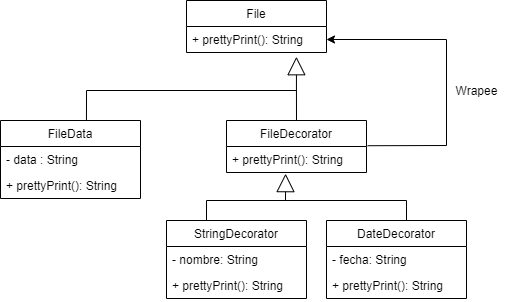

The diagram above was exported from draw.io. Its source (the exported page's mxGraphModel, read from the mxfile embedded in the PNG):
<mxGraphModel dx="889" dy="523" grid="1" gridSize="10" guides="1" tooltips="1" connect="1" arrows="1" fold="1" page="1" pageScale="1" pageWidth="827" pageHeight="1169" math="0" shadow="0">
  <root>
    <mxCell id="0" />
    <mxCell id="1" parent="0" />
    <mxCell id="zOCOWNRu03dEmYsTaWxG-165" value="File" style="swimlane;fontStyle=0;childLayout=stackLayout;horizontal=1;startSize=26;fillColor=none;horizontalStack=0;resizeParent=1;resizeParentMax=0;resizeLast=0;collapsible=1;marginBottom=0;" vertex="1" parent="1">
      <mxGeometry x="460" y="170" width="140" height="52" as="geometry" />
    </mxCell>
    <mxCell id="zOCOWNRu03dEmYsTaWxG-166" value="+ prettyPrint(): String" style="text;strokeColor=none;fillColor=none;align=left;verticalAlign=top;spacingLeft=4;spacingRight=4;overflow=hidden;rotatable=0;points=[[0,0.5],[1,0.5]];portConstraint=eastwest;" vertex="1" parent="zOCOWNRu03dEmYsTaWxG-165">
      <mxGeometry y="26" width="140" height="26" as="geometry" />
    </mxCell>
    <mxCell id="zOCOWNRu03dEmYsTaWxG-169" value="FileData" style="swimlane;fontStyle=0;childLayout=stackLayout;horizontal=1;startSize=26;fillColor=none;horizontalStack=0;resizeParent=1;resizeParentMax=0;resizeLast=0;collapsible=1;marginBottom=0;" vertex="1" parent="1">
      <mxGeometry x="274" y="290" width="140" height="78" as="geometry" />
    </mxCell>
    <mxCell id="zOCOWNRu03dEmYsTaWxG-170" value="- data : String" style="text;strokeColor=none;fillColor=none;align=left;verticalAlign=top;spacingLeft=4;spacingRight=4;overflow=hidden;rotatable=0;points=[[0,0.5],[1,0.5]];portConstraint=eastwest;" vertex="1" parent="zOCOWNRu03dEmYsTaWxG-169">
      <mxGeometry y="26" width="140" height="26" as="geometry" />
    </mxCell>
    <mxCell id="zOCOWNRu03dEmYsTaWxG-172" value="+ prettyPrint(): String" style="text;strokeColor=none;fillColor=none;align=left;verticalAlign=top;spacingLeft=4;spacingRight=4;overflow=hidden;rotatable=0;points=[[0,0.5],[1,0.5]];portConstraint=eastwest;" vertex="1" parent="zOCOWNRu03dEmYsTaWxG-169">
      <mxGeometry y="52" width="140" height="26" as="geometry" />
    </mxCell>
    <mxCell id="zOCOWNRu03dEmYsTaWxG-173" value="FileDecorator" style="swimlane;fontStyle=0;childLayout=stackLayout;horizontal=1;startSize=26;fillColor=none;horizontalStack=0;resizeParent=1;resizeParentMax=0;resizeLast=0;collapsible=1;marginBottom=0;" vertex="1" parent="1">
      <mxGeometry x="500" y="290" width="140" height="52" as="geometry" />
    </mxCell>
    <mxCell id="zOCOWNRu03dEmYsTaWxG-175" value="+ prettyPrint(): String" style="text;strokeColor=none;fillColor=none;align=left;verticalAlign=top;spacingLeft=4;spacingRight=4;overflow=hidden;rotatable=0;points=[[0,0.5],[1,0.5]];portConstraint=eastwest;" vertex="1" parent="zOCOWNRu03dEmYsTaWxG-173">
      <mxGeometry y="26" width="140" height="26" as="geometry" />
    </mxCell>
    <mxCell id="zOCOWNRu03dEmYsTaWxG-176" value="StringDecorator" style="swimlane;fontStyle=0;childLayout=stackLayout;horizontal=1;startSize=26;fillColor=none;horizontalStack=0;resizeParent=1;resizeParentMax=0;resizeLast=0;collapsible=1;marginBottom=0;" vertex="1" parent="1">
      <mxGeometry x="440" y="390" width="140" height="78" as="geometry" />
    </mxCell>
    <mxCell id="zOCOWNRu03dEmYsTaWxG-177" value="- nombre: String" style="text;strokeColor=none;fillColor=none;align=left;verticalAlign=top;spacingLeft=4;spacingRight=4;overflow=hidden;rotatable=0;points=[[0,0.5],[1,0.5]];portConstraint=eastwest;" vertex="1" parent="zOCOWNRu03dEmYsTaWxG-176">
      <mxGeometry y="26" width="140" height="26" as="geometry" />
    </mxCell>
    <mxCell id="zOCOWNRu03dEmYsTaWxG-178" value="+ prettyPrint(): String" style="text;strokeColor=none;fillColor=none;align=left;verticalAlign=top;spacingLeft=4;spacingRight=4;overflow=hidden;rotatable=0;points=[[0,0.5],[1,0.5]];portConstraint=eastwest;" vertex="1" parent="zOCOWNRu03dEmYsTaWxG-176">
      <mxGeometry y="52" width="140" height="26" as="geometry" />
    </mxCell>
    <mxCell id="zOCOWNRu03dEmYsTaWxG-179" value="DateDecorator" style="swimlane;fontStyle=0;childLayout=stackLayout;horizontal=1;startSize=26;fillColor=none;horizontalStack=0;resizeParent=1;resizeParentMax=0;resizeLast=0;collapsible=1;marginBottom=0;" vertex="1" parent="1">
      <mxGeometry x="600" y="390" width="140" height="78" as="geometry" />
    </mxCell>
    <mxCell id="zOCOWNRu03dEmYsTaWxG-180" value="- fecha: String" style="text;strokeColor=none;fillColor=none;align=left;verticalAlign=top;spacingLeft=4;spacingRight=4;overflow=hidden;rotatable=0;points=[[0,0.5],[1,0.5]];portConstraint=eastwest;" vertex="1" parent="zOCOWNRu03dEmYsTaWxG-179">
      <mxGeometry y="26" width="140" height="26" as="geometry" />
    </mxCell>
    <mxCell id="zOCOWNRu03dEmYsTaWxG-181" value="+ prettyPrint(): String" style="text;strokeColor=none;fillColor=none;align=left;verticalAlign=top;spacingLeft=4;spacingRight=4;overflow=hidden;rotatable=0;points=[[0,0.5],[1,0.5]];portConstraint=eastwest;" vertex="1" parent="zOCOWNRu03dEmYsTaWxG-179">
      <mxGeometry y="52" width="140" height="26" as="geometry" />
    </mxCell>
    <mxCell id="zOCOWNRu03dEmYsTaWxG-182" value="" style="endArrow=block;endSize=16;endFill=0;html=1;rounded=0;entryX=0.422;entryY=1.044;entryDx=0;entryDy=0;entryPerimeter=0;" edge="1" parent="1" target="zOCOWNRu03dEmYsTaWxG-175">
      <mxGeometry width="160" relative="1" as="geometry">
        <mxPoint x="559" y="370" as="sourcePoint" />
        <mxPoint x="570" y="360" as="targetPoint" />
      </mxGeometry>
    </mxCell>
    <mxCell id="zOCOWNRu03dEmYsTaWxG-183" value="" style="endArrow=block;endSize=16;endFill=0;html=1;rounded=0;entryX=0.785;entryY=1.163;entryDx=0;entryDy=0;entryPerimeter=0;exitX=0.5;exitY=0;exitDx=0;exitDy=0;" edge="1" parent="1" source="zOCOWNRu03dEmYsTaWxG-173" target="zOCOWNRu03dEmYsTaWxG-166">
      <mxGeometry width="160" relative="1" as="geometry">
        <mxPoint x="569" y="380" as="sourcePoint" />
        <mxPoint x="569.0800000000002" y="353.144" as="targetPoint" />
      </mxGeometry>
    </mxCell>
    <mxCell id="zOCOWNRu03dEmYsTaWxG-184" value="" style="endArrow=none;html=1;rounded=0;" edge="1" parent="1">
      <mxGeometry width="50" height="50" relative="1" as="geometry">
        <mxPoint x="480" y="370" as="sourcePoint" />
        <mxPoint x="680" y="370" as="targetPoint" />
      </mxGeometry>
    </mxCell>
    <mxCell id="zOCOWNRu03dEmYsTaWxG-185" value="" style="endArrow=none;html=1;rounded=0;" edge="1" parent="1">
      <mxGeometry width="50" height="50" relative="1" as="geometry">
        <mxPoint x="480" y="390" as="sourcePoint" />
        <mxPoint x="480" y="370" as="targetPoint" />
      </mxGeometry>
    </mxCell>
    <mxCell id="zOCOWNRu03dEmYsTaWxG-186" value="" style="endArrow=none;html=1;rounded=0;" edge="1" parent="1">
      <mxGeometry width="50" height="50" relative="1" as="geometry">
        <mxPoint x="680" y="390" as="sourcePoint" />
        <mxPoint x="680" y="370" as="targetPoint" />
      </mxGeometry>
    </mxCell>
    <mxCell id="zOCOWNRu03dEmYsTaWxG-187" value="" style="endArrow=none;html=1;rounded=0;" edge="1" parent="1">
      <mxGeometry width="50" height="50" relative="1" as="geometry">
        <mxPoint x="360" y="260" as="sourcePoint" />
        <mxPoint x="570" y="260" as="targetPoint" />
      </mxGeometry>
    </mxCell>
    <mxCell id="zOCOWNRu03dEmYsTaWxG-188" value="" style="endArrow=none;html=1;rounded=0;exitX=0.614;exitY=0;exitDx=0;exitDy=0;exitPerimeter=0;" edge="1" parent="1" source="zOCOWNRu03dEmYsTaWxG-169">
      <mxGeometry width="50" height="50" relative="1" as="geometry">
        <mxPoint x="360" y="280" as="sourcePoint" />
        <mxPoint x="360" y="260" as="targetPoint" />
      </mxGeometry>
    </mxCell>
    <mxCell id="zOCOWNRu03dEmYsTaWxG-189" value="" style="endArrow=classic;html=1;rounded=0;exitX=1.008;exitY=0.485;exitDx=0;exitDy=0;exitPerimeter=0;entryX=1;entryY=0.5;entryDx=0;entryDy=0;" edge="1" parent="1" source="zOCOWNRu03dEmYsTaWxG-173" target="zOCOWNRu03dEmYsTaWxG-166">
      <mxGeometry width="50" height="50" relative="1" as="geometry">
        <mxPoint x="660" y="340" as="sourcePoint" />
        <mxPoint x="710" y="290" as="targetPoint" />
        <Array as="points">
          <mxPoint x="720" y="315" />
          <mxPoint x="720" y="209" />
        </Array>
      </mxGeometry>
    </mxCell>
    <mxCell id="zOCOWNRu03dEmYsTaWxG-190" value="Wrapee" style="text;html=1;align=center;verticalAlign=middle;resizable=0;points=[];autosize=1;strokeColor=none;fillColor=none;" vertex="1" parent="1">
      <mxGeometry x="720" y="250" width="60" height="20" as="geometry" />
    </mxCell>
  </root>
</mxGraphModel>